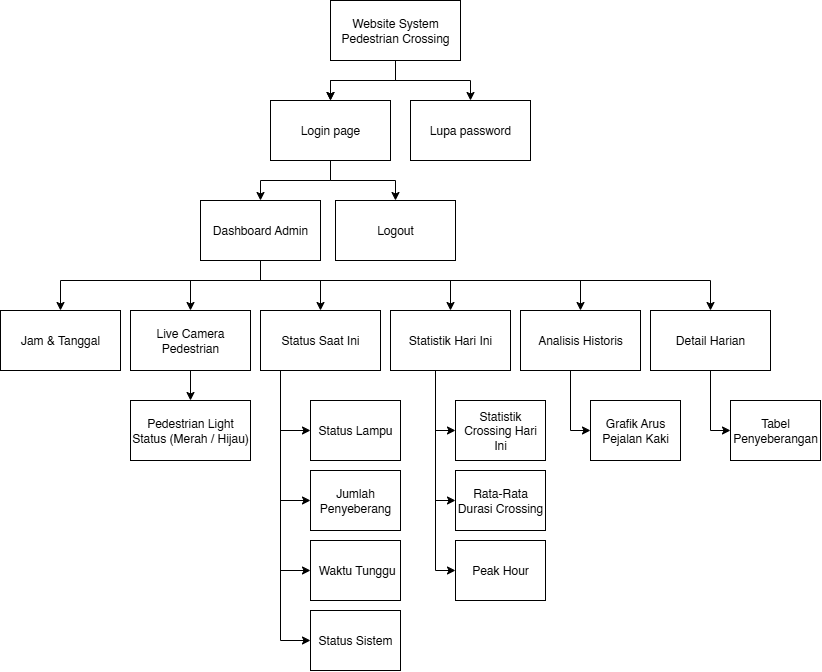

The diagram above was exported from draw.io. Its source (the exported page's mxGraphModel, read from the mxfile embedded in the PNG):
<mxGraphModel dx="1123" dy="711" grid="1" gridSize="10" guides="1" tooltips="1" connect="1" arrows="1" fold="1" page="1" pageScale="1" pageWidth="850" pageHeight="1100" math="0" shadow="0">
  <root>
    <mxCell id="0" />
    <mxCell id="1" parent="0" />
    <mxCell id="iRaWOSpdwzaEaruZkrVm-1" value="" style="edgeStyle=orthogonalEdgeStyle;rounded=0;orthogonalLoop=1;jettySize=auto;html=1;" edge="1" parent="1" source="iRaWOSpdwzaEaruZkrVm-4" target="iRaWOSpdwzaEaruZkrVm-7">
      <mxGeometry relative="1" as="geometry" />
    </mxCell>
    <mxCell id="iRaWOSpdwzaEaruZkrVm-2" value="" style="edgeStyle=orthogonalEdgeStyle;rounded=0;orthogonalLoop=1;jettySize=auto;html=1;" edge="1" parent="1" source="iRaWOSpdwzaEaruZkrVm-4" target="iRaWOSpdwzaEaruZkrVm-7">
      <mxGeometry relative="1" as="geometry" />
    </mxCell>
    <mxCell id="iRaWOSpdwzaEaruZkrVm-3" style="edgeStyle=orthogonalEdgeStyle;rounded=0;orthogonalLoop=1;jettySize=auto;html=1;entryX=0.5;entryY=0;entryDx=0;entryDy=0;" edge="1" parent="1" source="iRaWOSpdwzaEaruZkrVm-4" target="iRaWOSpdwzaEaruZkrVm-15">
      <mxGeometry relative="1" as="geometry" />
    </mxCell>
    <mxCell id="iRaWOSpdwzaEaruZkrVm-4" value="Website System Pedestrian Crossing" style="rounded=0;whiteSpace=wrap;html=1;" vertex="1" parent="1">
      <mxGeometry x="345" y="190" width="130" height="60" as="geometry" />
    </mxCell>
    <mxCell id="iRaWOSpdwzaEaruZkrVm-5" value="" style="edgeStyle=orthogonalEdgeStyle;rounded=0;orthogonalLoop=1;jettySize=auto;html=1;" edge="1" parent="1" source="iRaWOSpdwzaEaruZkrVm-7" target="iRaWOSpdwzaEaruZkrVm-14">
      <mxGeometry relative="1" as="geometry" />
    </mxCell>
    <mxCell id="iRaWOSpdwzaEaruZkrVm-6" style="edgeStyle=orthogonalEdgeStyle;rounded=0;orthogonalLoop=1;jettySize=auto;html=1;entryX=0.5;entryY=0;entryDx=0;entryDy=0;" edge="1" parent="1" source="iRaWOSpdwzaEaruZkrVm-7" target="iRaWOSpdwzaEaruZkrVm-16">
      <mxGeometry relative="1" as="geometry" />
    </mxCell>
    <mxCell id="iRaWOSpdwzaEaruZkrVm-7" value="Login page" style="whiteSpace=wrap;html=1;rounded=0;" vertex="1" parent="1">
      <mxGeometry x="285" y="290" width="120" height="60" as="geometry" />
    </mxCell>
    <mxCell id="iRaWOSpdwzaEaruZkrVm-8" style="edgeStyle=orthogonalEdgeStyle;rounded=0;orthogonalLoop=1;jettySize=auto;html=1;entryX=0.5;entryY=0;entryDx=0;entryDy=0;" edge="1" parent="1" source="iRaWOSpdwzaEaruZkrVm-14" target="iRaWOSpdwzaEaruZkrVm-17">
      <mxGeometry relative="1" as="geometry">
        <Array as="points">
          <mxPoint x="275" y="470" />
          <mxPoint x="75" y="470" />
        </Array>
      </mxGeometry>
    </mxCell>
    <mxCell id="iRaWOSpdwzaEaruZkrVm-9" style="edgeStyle=orthogonalEdgeStyle;rounded=0;orthogonalLoop=1;jettySize=auto;html=1;entryX=0.5;entryY=0;entryDx=0;entryDy=0;" edge="1" parent="1" source="iRaWOSpdwzaEaruZkrVm-14" target="iRaWOSpdwzaEaruZkrVm-19">
      <mxGeometry relative="1" as="geometry">
        <Array as="points">
          <mxPoint x="275" y="470" />
          <mxPoint x="205" y="470" />
        </Array>
      </mxGeometry>
    </mxCell>
    <mxCell id="iRaWOSpdwzaEaruZkrVm-10" style="edgeStyle=orthogonalEdgeStyle;rounded=0;orthogonalLoop=1;jettySize=auto;html=1;entryX=0.5;entryY=0;entryDx=0;entryDy=0;" edge="1" parent="1" source="iRaWOSpdwzaEaruZkrVm-14" target="iRaWOSpdwzaEaruZkrVm-24">
      <mxGeometry relative="1" as="geometry">
        <Array as="points">
          <mxPoint x="275" y="470" />
          <mxPoint x="335" y="470" />
        </Array>
      </mxGeometry>
    </mxCell>
    <mxCell id="iRaWOSpdwzaEaruZkrVm-11" style="edgeStyle=orthogonalEdgeStyle;rounded=0;orthogonalLoop=1;jettySize=auto;html=1;entryX=0.5;entryY=0;entryDx=0;entryDy=0;" edge="1" parent="1" source="iRaWOSpdwzaEaruZkrVm-14" target="iRaWOSpdwzaEaruZkrVm-28">
      <mxGeometry relative="1" as="geometry">
        <Array as="points">
          <mxPoint x="275" y="470" />
          <mxPoint x="465" y="470" />
        </Array>
      </mxGeometry>
    </mxCell>
    <mxCell id="iRaWOSpdwzaEaruZkrVm-12" style="edgeStyle=orthogonalEdgeStyle;rounded=0;orthogonalLoop=1;jettySize=auto;html=1;entryX=0.5;entryY=0;entryDx=0;entryDy=0;" edge="1" parent="1" source="iRaWOSpdwzaEaruZkrVm-14" target="iRaWOSpdwzaEaruZkrVm-30">
      <mxGeometry relative="1" as="geometry">
        <Array as="points">
          <mxPoint x="275" y="470" />
          <mxPoint x="595" y="470" />
        </Array>
      </mxGeometry>
    </mxCell>
    <mxCell id="iRaWOSpdwzaEaruZkrVm-13" style="edgeStyle=orthogonalEdgeStyle;rounded=0;orthogonalLoop=1;jettySize=auto;html=1;" edge="1" parent="1" source="iRaWOSpdwzaEaruZkrVm-14" target="iRaWOSpdwzaEaruZkrVm-32">
      <mxGeometry relative="1" as="geometry">
        <Array as="points">
          <mxPoint x="275" y="470" />
          <mxPoint x="725" y="470" />
        </Array>
      </mxGeometry>
    </mxCell>
    <mxCell id="iRaWOSpdwzaEaruZkrVm-14" value="Dashboard Admin" style="whiteSpace=wrap;html=1;rounded=0;" vertex="1" parent="1">
      <mxGeometry x="215" y="390" width="120" height="60" as="geometry" />
    </mxCell>
    <mxCell id="iRaWOSpdwzaEaruZkrVm-15" value="Lupa password" style="whiteSpace=wrap;html=1;rounded=0;" vertex="1" parent="1">
      <mxGeometry x="425" y="290" width="120" height="60" as="geometry" />
    </mxCell>
    <mxCell id="iRaWOSpdwzaEaruZkrVm-16" value="Logout" style="whiteSpace=wrap;html=1;rounded=0;" vertex="1" parent="1">
      <mxGeometry x="350" y="390" width="120" height="60" as="geometry" />
    </mxCell>
    <mxCell id="iRaWOSpdwzaEaruZkrVm-17" value="Jam &amp;amp; Tanggal" style="whiteSpace=wrap;html=1;rounded=0;" vertex="1" parent="1">
      <mxGeometry x="15" y="500" width="120" height="60" as="geometry" />
    </mxCell>
    <mxCell id="iRaWOSpdwzaEaruZkrVm-18" value="" style="edgeStyle=orthogonalEdgeStyle;rounded=0;orthogonalLoop=1;jettySize=auto;html=1;" edge="1" parent="1" source="iRaWOSpdwzaEaruZkrVm-19" target="iRaWOSpdwzaEaruZkrVm-33">
      <mxGeometry relative="1" as="geometry" />
    </mxCell>
    <mxCell id="iRaWOSpdwzaEaruZkrVm-19" value="Live Camera Pedestrian" style="whiteSpace=wrap;html=1;rounded=0;" vertex="1" parent="1">
      <mxGeometry x="145" y="500" width="120" height="60" as="geometry" />
    </mxCell>
    <mxCell id="iRaWOSpdwzaEaruZkrVm-20" style="edgeStyle=orthogonalEdgeStyle;rounded=0;orthogonalLoop=1;jettySize=auto;html=1;entryX=0;entryY=0.5;entryDx=0;entryDy=0;" edge="1" parent="1" source="iRaWOSpdwzaEaruZkrVm-24" target="iRaWOSpdwzaEaruZkrVm-34">
      <mxGeometry relative="1" as="geometry">
        <Array as="points">
          <mxPoint x="295" y="620" />
        </Array>
      </mxGeometry>
    </mxCell>
    <mxCell id="iRaWOSpdwzaEaruZkrVm-21" style="edgeStyle=orthogonalEdgeStyle;rounded=0;orthogonalLoop=1;jettySize=auto;html=1;entryX=0;entryY=0.5;entryDx=0;entryDy=0;" edge="1" parent="1" source="iRaWOSpdwzaEaruZkrVm-24" target="iRaWOSpdwzaEaruZkrVm-35">
      <mxGeometry relative="1" as="geometry">
        <Array as="points">
          <mxPoint x="295" y="690" />
        </Array>
      </mxGeometry>
    </mxCell>
    <mxCell id="iRaWOSpdwzaEaruZkrVm-22" style="edgeStyle=orthogonalEdgeStyle;rounded=0;orthogonalLoop=1;jettySize=auto;html=1;entryX=0;entryY=0.5;entryDx=0;entryDy=0;" edge="1" parent="1" source="iRaWOSpdwzaEaruZkrVm-24" target="iRaWOSpdwzaEaruZkrVm-36">
      <mxGeometry relative="1" as="geometry">
        <Array as="points">
          <mxPoint x="295" y="760" />
        </Array>
      </mxGeometry>
    </mxCell>
    <mxCell id="iRaWOSpdwzaEaruZkrVm-23" style="edgeStyle=orthogonalEdgeStyle;rounded=0;orthogonalLoop=1;jettySize=auto;html=1;entryX=0;entryY=0.5;entryDx=0;entryDy=0;" edge="1" parent="1" source="iRaWOSpdwzaEaruZkrVm-24" target="iRaWOSpdwzaEaruZkrVm-37">
      <mxGeometry relative="1" as="geometry">
        <Array as="points">
          <mxPoint x="295" y="830" />
        </Array>
      </mxGeometry>
    </mxCell>
    <mxCell id="iRaWOSpdwzaEaruZkrVm-24" value="Status Saat Ini" style="whiteSpace=wrap;html=1;rounded=0;" vertex="1" parent="1">
      <mxGeometry x="275" y="500" width="120" height="60" as="geometry" />
    </mxCell>
    <mxCell id="iRaWOSpdwzaEaruZkrVm-25" style="edgeStyle=orthogonalEdgeStyle;rounded=0;orthogonalLoop=1;jettySize=auto;html=1;entryX=0;entryY=0.5;entryDx=0;entryDy=0;" edge="1" parent="1" source="iRaWOSpdwzaEaruZkrVm-28" target="iRaWOSpdwzaEaruZkrVm-38">
      <mxGeometry relative="1" as="geometry">
        <Array as="points">
          <mxPoint x="450" y="620" />
        </Array>
      </mxGeometry>
    </mxCell>
    <mxCell id="iRaWOSpdwzaEaruZkrVm-26" style="edgeStyle=orthogonalEdgeStyle;rounded=0;orthogonalLoop=1;jettySize=auto;html=1;entryX=0;entryY=0.5;entryDx=0;entryDy=0;" edge="1" parent="1" source="iRaWOSpdwzaEaruZkrVm-28" target="iRaWOSpdwzaEaruZkrVm-39">
      <mxGeometry relative="1" as="geometry">
        <Array as="points">
          <mxPoint x="450" y="690" />
        </Array>
      </mxGeometry>
    </mxCell>
    <mxCell id="iRaWOSpdwzaEaruZkrVm-27" style="edgeStyle=orthogonalEdgeStyle;rounded=0;orthogonalLoop=1;jettySize=auto;html=1;entryX=0;entryY=0.5;entryDx=0;entryDy=0;" edge="1" parent="1" source="iRaWOSpdwzaEaruZkrVm-28" target="iRaWOSpdwzaEaruZkrVm-40">
      <mxGeometry relative="1" as="geometry">
        <Array as="points">
          <mxPoint x="450" y="760" />
        </Array>
      </mxGeometry>
    </mxCell>
    <mxCell id="iRaWOSpdwzaEaruZkrVm-28" value="Statistik Hari Ini" style="whiteSpace=wrap;html=1;rounded=0;" vertex="1" parent="1">
      <mxGeometry x="405" y="500" width="120" height="60" as="geometry" />
    </mxCell>
    <mxCell id="iRaWOSpdwzaEaruZkrVm-29" style="edgeStyle=orthogonalEdgeStyle;rounded=0;orthogonalLoop=1;jettySize=auto;html=1;entryX=0;entryY=0.5;entryDx=0;entryDy=0;" edge="1" parent="1" source="iRaWOSpdwzaEaruZkrVm-30" target="iRaWOSpdwzaEaruZkrVm-41">
      <mxGeometry relative="1" as="geometry">
        <Array as="points">
          <mxPoint x="585" y="620" />
        </Array>
      </mxGeometry>
    </mxCell>
    <mxCell id="iRaWOSpdwzaEaruZkrVm-30" value="Analisis Historis" style="whiteSpace=wrap;html=1;rounded=0;" vertex="1" parent="1">
      <mxGeometry x="535" y="500" width="120" height="60" as="geometry" />
    </mxCell>
    <mxCell id="iRaWOSpdwzaEaruZkrVm-31" style="edgeStyle=orthogonalEdgeStyle;rounded=0;orthogonalLoop=1;jettySize=auto;html=1;entryX=0;entryY=0.5;entryDx=0;entryDy=0;" edge="1" parent="1" source="iRaWOSpdwzaEaruZkrVm-32" target="iRaWOSpdwzaEaruZkrVm-42">
      <mxGeometry relative="1" as="geometry" />
    </mxCell>
    <mxCell id="iRaWOSpdwzaEaruZkrVm-32" value="Detail Harian" style="rounded=0;whiteSpace=wrap;html=1;" vertex="1" parent="1">
      <mxGeometry x="665" y="500" width="120" height="60" as="geometry" />
    </mxCell>
    <mxCell id="iRaWOSpdwzaEaruZkrVm-33" value="Pedestrian Light Status (Merah / Hijau)" style="whiteSpace=wrap;html=1;rounded=0;" vertex="1" parent="1">
      <mxGeometry x="145" y="590" width="120" height="60" as="geometry" />
    </mxCell>
    <mxCell id="iRaWOSpdwzaEaruZkrVm-34" value="Status Lampu" style="whiteSpace=wrap;html=1;rounded=0;" vertex="1" parent="1">
      <mxGeometry x="325" y="590" width="90" height="60" as="geometry" />
    </mxCell>
    <mxCell id="iRaWOSpdwzaEaruZkrVm-35" value="Jumlah Penyeberang" style="whiteSpace=wrap;html=1;rounded=0;" vertex="1" parent="1">
      <mxGeometry x="325" y="660" width="90" height="60" as="geometry" />
    </mxCell>
    <mxCell id="iRaWOSpdwzaEaruZkrVm-36" value="&amp;nbsp;Waktu Tunggu" style="whiteSpace=wrap;html=1;rounded=0;" vertex="1" parent="1">
      <mxGeometry x="325" y="730" width="90" height="60" as="geometry" />
    </mxCell>
    <mxCell id="iRaWOSpdwzaEaruZkrVm-37" value="Status Sistem" style="whiteSpace=wrap;html=1;rounded=0;" vertex="1" parent="1">
      <mxGeometry x="325" y="800" width="90" height="60" as="geometry" />
    </mxCell>
    <mxCell id="iRaWOSpdwzaEaruZkrVm-38" value="Statistik Crossing Hari Ini" style="whiteSpace=wrap;html=1;rounded=0;" vertex="1" parent="1">
      <mxGeometry x="470" y="590" width="90" height="60" as="geometry" />
    </mxCell>
    <mxCell id="iRaWOSpdwzaEaruZkrVm-39" value="Rata-Rata Durasi Crossing" style="whiteSpace=wrap;html=1;rounded=0;" vertex="1" parent="1">
      <mxGeometry x="470" y="660" width="90" height="60" as="geometry" />
    </mxCell>
    <mxCell id="iRaWOSpdwzaEaruZkrVm-40" value="Peak Hour" style="whiteSpace=wrap;html=1;rounded=0;" vertex="1" parent="1">
      <mxGeometry x="470" y="730" width="90" height="60" as="geometry" />
    </mxCell>
    <mxCell id="iRaWOSpdwzaEaruZkrVm-41" value="Grafik Arus Pejalan Kaki" style="whiteSpace=wrap;html=1;rounded=0;" vertex="1" parent="1">
      <mxGeometry x="605" y="590" width="90" height="60" as="geometry" />
    </mxCell>
    <mxCell id="iRaWOSpdwzaEaruZkrVm-42" value="Tabel Penyeberangan" style="whiteSpace=wrap;html=1;rounded=0;" vertex="1" parent="1">
      <mxGeometry x="745" y="590" width="90" height="60" as="geometry" />
    </mxCell>
  </root>
</mxGraphModel>